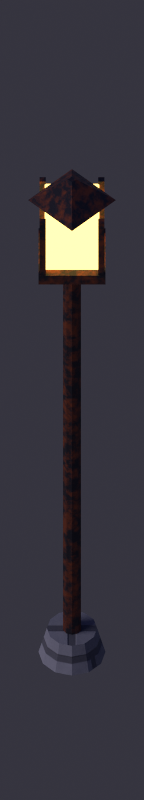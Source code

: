 # Source: farol.blend  (saved by Blender 5.2.45; exported with 4.5.12 LTS)
import bpy
from mathutils import Matrix  # noqa: F401  (used for matrix-valued properties, if any)

bpy.ops.wm.read_factory_settings(use_empty=True)
scene = bpy.context.scene
scene.name = 'Scene'

# ---- collections
col_farol_farola = bpy.data.collections.new('farol_farola'); scene.collection.children.link(col_farol_farola)

# ---- materials (node trees are filled in below, after node groups)
mat_zocalo = bpy.data.materials.new('zocalo')
mat_hierro_negro = bpy.data.materials.new('hierro_negro')
mat_farol_encendido = bpy.data.materials.new('farol_encendido')

# ---- material node trees
mat_zocalo.use_nodes = True; mat_zocalo.node_tree.nodes.clear()
_N = mat_zocalo.node_tree.nodes; _L = mat_zocalo.node_tree.links
n0 = _N.new('ShaderNodeOutputMaterial'); n0.name = 'Material Output'; n0.location = (600, 0)
n1 = _N.new('ShaderNodeBsdfPrincipled'); n1.name = 'Principled BSDF'; n1.location = (300, 0)
n1.inputs[2].default_value = 0.88
n1.inputs[10].default_value = 0.005
n2 = _N.new('ShaderNodeTexCoord'); n2.name = 'Texture Coordinate'; n2.location = (-900, 0)
n3 = _N.new('ShaderNodeSeparateXYZ'); n3.name = 'Separate XYZ'; n3.location = (-800, 200)
n4 = _N.new('ShaderNodeMath'); n4.name = 'Math'; n4.location = (-650, 250)
n5 = _N.new('ShaderNodeCombineXYZ'); n5.name = 'Combine XYZ'; n5.location = (-500, 200)
n6 = _N.new('ShaderNodeNewGeometry'); n6.name = 'Geometry'; n6.location = (-900, 450)
n7 = _N.new('ShaderNodeSeparateXYZ'); n7.name = 'Separate XYZ.001'; n7.location = (-750, 450)
n8 = _N.new('ShaderNodeMath'); n8.name = 'Math.001'; n8.location = (-600, 450)
n8.operation = 'ABSOLUTE'
n9 = _N.new('ShaderNodeMath'); n9.name = 'Math.002'; n9.location = (-450, 450)
n9.operation = 'GREATER_THAN'
n9.inputs[1].default_value = 0.6
n10 = _N.new('ShaderNodeCombineXYZ'); n10.name = 'Combine XYZ.001'; n10.location = (-500, 350)
n11 = _N.new('ShaderNodeMix'); n11.name = 'Mix'; n11.location = (-380, 300)
n11.data_type = 'VECTOR'
n12 = _N.new('ShaderNodeTexBrick'); n12.name = 'Brick Texture'; n12.location = (-300, 200)
n12.width = 180
n12.inputs[1].default_value = (0.2016, 0.1779, 0.15, 1.0)
n12.inputs[2].default_value = (0.2747, 0.2423, 0.2016, 1.0)
n12.inputs[3].default_value = (0.07619, 0.06663, 0.05613, 1.0)
n12.inputs[4].default_value = 1.0
n12.inputs[5].default_value = 0.022
n12.inputs[6].default_value = 0.3
n13 = _N.new('ShaderNodeTexNoise'); n13.name = 'Noise Texture'; n13.location = (-500, -200)
n13.width = 160
n13.inputs[2].default_value = 9.0
n13.inputs[3].default_value = 6.0
n13.inputs[4].default_value = 0.6
n14 = _N.new('ShaderNodeMix'); n14.name = 'Mix.001'; n14.location = (0, 150)
n14.data_type = 'RGBA'
n14.blend_type = 'MULTIPLY'
n14.inputs[0].default_value = 0.25
n14.inputs[7].default_value = (0.1612, 0.1423, 0.12, 1.0)
n15 = _N.new('ShaderNodeMath'); n15.name = 'Math.003'; n15.location = (-200, -150)
n15.operation = 'MULTIPLY'
n16 = _N.new('ShaderNodeMix'); n16.name = 'Mix.002'; n16.location = (120, 120)
n16.data_type = 'RGBA'
n16.inputs[7].default_value = (0.07619, 0.06663, 0.05613, 1.0)
n17 = _N.new('ShaderNodeNewGeometry'); n17.name = 'Geometry.001'; n17.location = (-500, -450)
n18 = _N.new('ShaderNodeSeparateXYZ'); n18.name = 'Separate XYZ.002'; n18.location = (-300, -450)
n19 = _N.new('ShaderNodeMath'); n19.name = 'Math.004'; n19.location = (-150, -450)
n19.operation = 'SUBTRACT'
n19.inputs[1].default_value = 0.35
n20 = _N.new('ShaderNodeMath'); n20.name = 'Math.005'; n20.location = (-50, -450)
n20.operation = 'MULTIPLY'
n20.use_clamp = True
n20.inputs[1].default_value = 2.0
n21 = _N.new('ShaderNodeMath'); n21.name = 'Math.006'; n21.location = (-150, -550)
n21.operation = 'GREATER_THAN'
n21.inputs[1].default_value = 0.75
n22 = _N.new('ShaderNodeMath'); n22.name = 'Math.007'; n22.location = (60, -500)
n22.operation = 'MULTIPLY'
n23 = _N.new('ShaderNodeMix'); n23.name = 'Mix.003'; n23.location = (240, 60)
n23.data_type = 'RGBA'
n23.inputs[7].default_value = (0.04971, 0.1119, 0.04231, 1.0)
n24 = _N.new('ShaderNodeMath'); n24.name = 'Math.008'; n24.location = (-100, -300)
n24.operation = 'MULTIPLY'
n24.inputs[1].default_value = -1.0
n25 = _N.new('ShaderNodeMath'); n25.name = 'Math.009'; n25.location = (-100, -380)
n25.operation = 'MULTIPLY'
n25.inputs[1].default_value = 0.35
n26 = _N.new('ShaderNodeMath'); n26.name = 'Math.010'; n26.location = (0, -320)
n27 = _N.new('ShaderNodeBump'); n27.name = 'Bump'; n27.location = (100, -300)
n27.inputs[0].default_value = 0.45
n27.inputs[1].default_value = 0.03
_L.new(n1.outputs[0], n0.inputs[0])
_L.new(n2.outputs[3], n3.inputs[0])
_L.new(n3.outputs[0], n4.inputs[0])
_L.new(n3.outputs[1], n4.inputs[1])
_L.new(n4.outputs[0], n5.inputs[0])
_L.new(n3.outputs[2], n5.inputs[1])
_L.new(n6.outputs[1], n7.inputs[0])
_L.new(n7.outputs[2], n8.inputs[0])
_L.new(n8.outputs[0], n9.inputs[0])
_L.new(n3.outputs[0], n10.inputs[0])
_L.new(n3.outputs[1], n10.inputs[1])
_L.new(n9.outputs[0], n11.inputs[0])
_L.new(n5.outputs[0], n11.inputs[4])
_L.new(n10.outputs[0], n11.inputs[5])
_L.new(n11.outputs[1], n12.inputs[0])
_L.new(n2.outputs[3], n13.inputs[0])
_L.new(n12.outputs[0], n14.inputs[6])
_L.new(n13.outputs[0], n15.inputs[0])
_L.new(n15.outputs[0], n16.inputs[0])
_L.new(n14.outputs[2], n16.inputs[6])
_L.new(n17.outputs[1], n18.inputs[0])
_L.new(n18.outputs[2], n19.inputs[0])
_L.new(n19.outputs[0], n20.inputs[0])
_L.new(n13.outputs[0], n21.inputs[0])
_L.new(n20.outputs[0], n22.inputs[0])
_L.new(n21.outputs[0], n22.inputs[1])
_L.new(n22.outputs[0], n23.inputs[0])
_L.new(n16.outputs[2], n23.inputs[6])
_L.new(n23.outputs[2], n1.inputs[0])
_L.new(n12.outputs[1], n24.inputs[0])
_L.new(n13.outputs[0], n25.inputs[0])
_L.new(n24.outputs[0], n26.inputs[0])
_L.new(n25.outputs[0], n26.inputs[1])
_L.new(n26.outputs[0], n27.inputs[3])
_L.new(n27.outputs[0], n1.inputs[5])
n0.is_active_output = True
mat_hierro_negro.use_nodes = True; mat_hierro_negro.node_tree.nodes.clear()
_N = mat_hierro_negro.node_tree.nodes; _L = mat_hierro_negro.node_tree.links
n0 = _N.new('ShaderNodeOutputMaterial'); n0.name = 'Material Output'; n0.location = (600, 0)
n1 = _N.new('ShaderNodeBsdfPrincipled'); n1.name = 'Principled BSDF'; n1.location = (300, 0)
n1.inputs[1].default_value = 0.55
n1.inputs[2].default_value = 0.62
n1.inputs[10].default_value = 0.005
n2 = _N.new('ShaderNodeTexCoord'); n2.name = 'Texture Coordinate'; n2.location = (-900, 0)
n3 = _N.new('ShaderNodeTexNoise'); n3.name = 'Noise Texture'; n3.location = (-500, 0)
n3.width = 160
n3.inputs[2].default_value = 18.0
n3.inputs[3].default_value = 6.0
n3.inputs[4].default_value = 0.65
n4 = _N.new('ShaderNodeValToRGB'); n4.name = 'Color Ramp'; n4.location = (-250, 0)
while len(n4.color_ramp.elements) > 1: n4.color_ramp.elements.remove(n4.color_ramp.elements[-1])
n4.color_ramp.elements[0].position = 0.44; n4.color_ramp.elements[0].color = (0.0, 0.0, 0.0, 1.0)
_e = n4.color_ramp.elements.new(0.62); _e.color = (1.0, 1.0, 1.0, 1.0)
n5 = _N.new('ShaderNodeMix'); n5.name = 'Mix'; n5.location = (0, 100)
n5.data_type = 'RGBA'
n5.inputs[6].default_value = (0.02416, 0.02029, 0.01764, 1.0)
n5.inputs[7].default_value = (0.1946, 0.04374, 0.01298, 1.0)
n6 = _N.new('ShaderNodeBump'); n6.name = 'Bump'; n6.location = (100, -300)
n6.inputs[0].default_value = 0.4
n6.inputs[1].default_value = 0.004
_L.new(n1.outputs[0], n0.inputs[0])
_L.new(n2.outputs[3], n3.inputs[0])
_L.new(n3.outputs[0], n4.inputs[0])
_L.new(n4.outputs[0], n5.inputs[0])
_L.new(n5.outputs[2], n1.inputs[0])
_L.new(n3.outputs[0], n6.inputs[3])
_L.new(n6.outputs[0], n1.inputs[5])
n0.is_active_output = True
mat_farol_encendido.use_nodes = True; mat_farol_encendido.node_tree.nodes.clear()
_N = mat_farol_encendido.node_tree.nodes; _L = mat_farol_encendido.node_tree.links
n0 = _N.new('ShaderNodeOutputMaterial'); n0.name = 'Material Output'; n0.location = (400, 0)
n1 = _N.new('ShaderNodeEmission'); n1.name = 'Emission'; n1.location = (200, 0)
n1.inputs[0].default_value = (0.8879, 0.5776, 0.147, 1.0)
n1.inputs[1].default_value = 3.5
_L.new(n1.outputs[0], n0.inputs[0])
n0.is_active_output = True

# ---- world
world_hora_azul = bpy.data.worlds.new('hora_azul'); scene.world = world_hora_azul
world_hora_azul.use_nodes = True; world_hora_azul.node_tree.nodes.clear()
_N = world_hora_azul.node_tree.nodes; _L = world_hora_azul.node_tree.links
n0 = _N.new('ShaderNodeOutputWorld'); n0.name = 'World Output'; n0.location = (600, 0)
n1 = _N.new('ShaderNodeBackground'); n1.name = 'Background'; n1.location = (400, 0)
n1.inputs[1].default_value = 1.5
n2 = _N.new('ShaderNodeTexCoord'); n2.name = 'Texture Coordinate'; n2.location = (-800, 0)
n3 = _N.new('ShaderNodeSeparateXYZ'); n3.name = 'Separate XYZ'; n3.location = (-600, 0)
n4 = _N.new('ShaderNodeMath'); n4.name = 'Math'; n4.location = (-400, 100)
n4.operation = 'MAXIMUM'
n4.inputs[1].default_value = 0.0
n5 = _N.new('ShaderNodeValToRGB'); n5.name = 'Color Ramp'; n5.location = (-200, 100)
while len(n5.color_ramp.elements) > 1: n5.color_ramp.elements.remove(n5.color_ramp.elements[-1])
n5.color_ramp.elements[0].position = 0.0; n5.color_ramp.elements[0].color = (0.2086, 0.2384, 0.4793, 1.0)
_e = n5.color_ramp.elements.new(0.18); _e.color = (0.06848, 0.1022, 0.2623, 1.0)
_e = n5.color_ramp.elements.new(0.55); _e.color = (0.02315, 0.0331, 0.1329, 1.0)
_e = n5.color_ramp.elements.new(1.0); _e.color = (0.01229, 0.01096, 0.07421, 1.0)
n6 = _N.new('ShaderNodeMath'); n6.name = 'Math.001'; n6.location = (-400, -100)
n6.operation = 'MULTIPLY'
n6.inputs[1].default_value = -1.0
n7 = _N.new('ShaderNodeMath'); n7.name = 'Math.002'; n7.location = (-250, -100)
n7.operation = 'MAXIMUM'
n7.inputs[1].default_value = 0.0
n8 = _N.new('ShaderNodeMath'); n8.name = 'Math.003'; n8.location = (-400, -250)
n8.operation = 'MULTIPLY'
n8.inputs[1].default_value = 3.0
n9 = _N.new('ShaderNodeMath'); n9.name = 'Math.004'; n9.location = (-250, -250)
n9.operation = 'SUBTRACT'
n9.use_clamp = True
n9.inputs[0].default_value = 1.0
n10 = _N.new('ShaderNodeMath'); n10.name = 'Math.005'; n10.location = (-100, -150)
n10.operation = 'MULTIPLY'
n11 = _N.new('ShaderNodeMath'); n11.name = 'Math.006'; n11.location = (0, -150)
n11.operation = 'MULTIPLY'
n11.inputs[1].default_value = 0.55
n12 = _N.new('ShaderNodeMix'); n12.name = 'Mix'; n12.location = (150, 50)
n12.data_type = 'RGBA'
n12.inputs[7].default_value = (0.5841, 0.2705, 0.3231, 1.0)
n13 = _N.new('ShaderNodeMath'); n13.name = 'Math.007'; n13.location = (-400, 250)
n13.operation = 'LESS_THAN'
n13.inputs[1].default_value = 0.0
n14 = _N.new('ShaderNodeMix'); n14.name = 'Mix.001'; n14.location = (280, 150)
n14.data_type = 'RGBA'
n14.inputs[7].default_value = (0.02416, 0.02315, 0.0331, 1.0)
_L.new(n2.outputs[0], n3.inputs[0])
_L.new(n3.outputs[2], n4.inputs[0])
_L.new(n4.outputs[0], n5.inputs[0])
_L.new(n3.outputs[0], n6.inputs[0])
_L.new(n6.outputs[0], n7.inputs[0])
_L.new(n4.outputs[0], n8.inputs[0])
_L.new(n8.outputs[0], n9.inputs[1])
_L.new(n7.outputs[0], n10.inputs[0])
_L.new(n9.outputs[0], n10.inputs[1])
_L.new(n10.outputs[0], n11.inputs[0])
_L.new(n11.outputs[0], n12.inputs[0])
_L.new(n5.outputs[0], n12.inputs[6])
_L.new(n3.outputs[2], n13.inputs[0])
_L.new(n13.outputs[0], n14.inputs[0])
_L.new(n12.outputs[2], n14.inputs[6])
_L.new(n14.outputs[2], n1.inputs[0])
_L.new(n1.outputs[0], n0.inputs[0])
n0.is_active_output = True

# ---- cameras
cam_cam = bpy.data.cameras.new('cam')
cam_cam.type = 'ORTHO'
cam_cam.sensor_fit = 'HORIZONTAL'
cam_cam.clip_end = 400.0
cam_cam.ortho_scale = 0.6875

# ---- lights
light_farol_luz = bpy.data.lights.new('farol_luz', 'POINT')
light_farol_luz.color = (0.8879, 0.5776, 0.147)
light_farol_luz.energy = 45.0
light_farol_luz.shadow_soft_size = 0.07
light_cielo_oeste = bpy.data.lights.new('cielo_oeste', 'AREA')
light_cielo_oeste.color = (0.4287, 0.4735, 0.7913)
light_cielo_oeste.energy = 1.19e+05
light_cielo_oeste.shape = 'RECTANGLE'
light_cielo_oeste.size = 60.0
light_cielo_oeste.size_y = 40.0

# ---- meshes
me_farol_base = bpy.data.meshes.new('farol_base')
me_farol_base.from_pydata([(0.0, 0.16, -0.08), (0.0, 0.12, 0.08), (0.08, 0.1386, -0.08), (0.06, 0.1039, 0.08), (0.1386, 0.08, -0.08), (0.1039, 0.06, 0.08), (0.16, 0.0, -0.08), (0.12, 0.0, 0.08), (0.1386, -0.08, -0.08), (0.1039, -0.06, 0.08), (0.08, -0.1386, -0.08), (0.06, -0.1039, 0.08), (0.0, -0.16, -0.08), (0.0, -0.12, 0.08), (-0.08, -0.1386, -0.08), (-0.06, -0.1039, 0.08), (-0.1386, -0.08, -0.08), (-0.1039, -0.06, 0.08), (-0.16, 0.0, -0.08), (-0.12, 0.0, 0.08), (-0.1386, 0.08, -0.08), (-0.1039, 0.06, 0.08), (-0.08, 0.1386, -0.08), (-0.06, 0.1039, 0.08)], [], [(0, 1, 3, 2), (2, 3, 5, 4), (4, 5, 7, 6), (6, 7, 9, 8), (8, 9, 11, 10), (10, 11, 13, 12), (12, 13, 15, 14), (14, 15, 17, 16), (16, 17, 19, 18), (18, 19, 21, 20), (3, 1, 23, 21, 19, 17, 15, 13, 11, 9, 7, 5), (20, 21, 23, 22), (22, 23, 1, 0), (0, 2, 4, 6, 8, 10, 12, 14, 16, 18, 20, 22)])
me_farol_base.materials.append(mat_zocalo)
me_farol_base.update()
me_farol_poste = bpy.data.meshes.new('farol_poste')
me_farol_poste.from_pydata([(0.0, 0.045, -1.35), (0.0, 0.045, 1.35), (0.02645, 0.03641, -1.35), (0.02645, 0.03641, 1.35), (0.0428, 0.01391, -1.35), (0.0428, 0.01391, 1.35), (0.0428, -0.01391, -1.35), (0.0428, -0.01391, 1.35), (0.02645, -0.03641, -1.35), (0.02645, -0.03641, 1.35), (0.0, -0.045, -1.35), (0.0, -0.045, 1.35), (-0.02645, -0.03641, -1.35), (-0.02645, -0.03641, 1.35), (-0.0428, -0.01391, -1.35), (-0.0428, -0.01391, 1.35), (-0.0428, 0.01391, -1.35), (-0.0428, 0.01391, 1.35), (-0.02645, 0.03641, -1.35), (-0.02645, 0.03641, 1.35)], [], [(0, 1, 3, 2), (2, 3, 5, 4), (4, 5, 7, 6), (6, 7, 9, 8), (8, 9, 11, 10), (10, 11, 13, 12), (12, 13, 15, 14), (14, 15, 17, 16), (3, 1, 19, 17, 15, 13, 11, 9, 7, 5), (16, 17, 19, 18), (18, 19, 1, 0), (0, 2, 4, 6, 8, 10, 12, 14, 16, 18)])
me_farol_poste.materials.append(mat_hierro_negro)
me_farol_poste.update()
me_farol_vidrio = bpy.data.meshes.new('farol_vidrio')
me_farol_vidrio.from_pydata([(0.37, -0.63, 2.71), (0.37, -0.63, 3.03), (0.37, -0.37, 2.71), (0.37, -0.37, 3.03), (0.63, -0.63, 2.71), (0.63, -0.63, 3.03), (0.63, -0.37, 2.71), (0.63, -0.37, 3.03)], [], [(0, 1, 3, 2), (2, 3, 7, 6), (6, 7, 5, 4), (4, 5, 1, 0), (2, 6, 4, 0), (7, 3, 1, 5)])
me_farol_vidrio.materials.append(mat_farol_encendido)
me_farol_vidrio.update()
me_farol_varilla = bpy.data.meshes.new('farol_varilla')
me_farol_varilla.from_pydata([(0.345, -0.375, 2.68), (0.345, -0.375, 3.05), (0.345, -0.345, 2.68), (0.345, -0.345, 3.05), (0.375, -0.375, 2.68), (0.375, -0.375, 3.05), (0.375, -0.345, 2.68), (0.375, -0.345, 3.05)], [], [(0, 1, 3, 2), (2, 3, 7, 6), (6, 7, 5, 4), (4, 5, 1, 0), (2, 6, 4, 0), (7, 3, 1, 5)])
me_farol_varilla.materials.append(mat_hierro_negro)
me_farol_varilla.update()
me_farol_varilla_001 = bpy.data.meshes.new('farol_varilla.001')
me_farol_varilla_001.from_pydata([(0.345, -0.655, 2.68), (0.345, -0.655, 3.05), (0.345, -0.625, 2.68), (0.345, -0.625, 3.05), (0.375, -0.655, 2.68), (0.375, -0.655, 3.05), (0.375, -0.625, 2.68), (0.375, -0.625, 3.05)], [], [(0, 1, 3, 2), (2, 3, 7, 6), (6, 7, 5, 4), (4, 5, 1, 0), (2, 6, 4, 0), (7, 3, 1, 5)])
me_farol_varilla_001.materials.append(mat_hierro_negro)
me_farol_varilla_001.update()
me_farol_varilla_002 = bpy.data.meshes.new('farol_varilla.002')
me_farol_varilla_002.from_pydata([(0.625, -0.375, 2.68), (0.625, -0.375, 3.05), (0.625, -0.345, 2.68), (0.625, -0.345, 3.05), (0.655, -0.375, 2.68), (0.655, -0.375, 3.05), (0.655, -0.345, 2.68), (0.655, -0.345, 3.05)], [], [(0, 1, 3, 2), (2, 3, 7, 6), (6, 7, 5, 4), (4, 5, 1, 0), (2, 6, 4, 0), (7, 3, 1, 5)])
me_farol_varilla_002.materials.append(mat_hierro_negro)
me_farol_varilla_002.update()
me_farol_varilla_003 = bpy.data.meshes.new('farol_varilla.003')
me_farol_varilla_003.from_pydata([(0.625, -0.655, 2.68), (0.625, -0.655, 3.05), (0.625, -0.625, 2.68), (0.625, -0.625, 3.05), (0.655, -0.655, 2.68), (0.655, -0.655, 3.05), (0.655, -0.625, 2.68), (0.655, -0.625, 3.05)], [], [(0, 1, 3, 2), (2, 3, 7, 6), (6, 7, 5, 4), (4, 5, 1, 0), (2, 6, 4, 0), (7, 3, 1, 5)])
me_farol_varilla_003.materials.append(mat_hierro_negro)
me_farol_varilla_003.update()
me_farol_tejadillo = bpy.data.meshes.new('farol_tejadillo')
me_farol_tejadillo.from_pydata([(0.0, 0.21, -0.07), (0.0, 0.02, 0.07), (0.21, 0.0, -0.07), (0.02, 0.0, 0.07), (0.0, -0.21, -0.07), (0.0, -0.02, 0.07), (-0.21, 0.0, -0.07), (-0.02, 0.0, 0.07)], [], [(0, 1, 3, 2), (2, 3, 5, 4), (3, 1, 7, 5), (4, 5, 7, 6), (6, 7, 1, 0), (0, 2, 4, 6)])
me_farol_tejadillo.materials.append(mat_hierro_negro)
me_farol_tejadillo.update()
me_farol_base_farol = bpy.data.meshes.new('farol_base_farol')
me_farol_base_farol.from_pydata([(0.34, -0.66, 2.64), (0.34, -0.66, 2.7), (0.34, -0.34, 2.64), (0.34, -0.34, 2.7), (0.66, -0.66, 2.64), (0.66, -0.66, 2.7), (0.66, -0.34, 2.64), (0.66, -0.34, 2.7)], [], [(0, 1, 3, 2), (2, 3, 7, 6), (6, 7, 5, 4), (4, 5, 1, 0), (2, 6, 4, 0), (7, 3, 1, 5)])
me_farol_base_farol.materials.append(mat_hierro_negro)
me_farol_base_farol.update()

# ---- objects
ob_farol_luz = bpy.data.objects.new('farol_luz', light_farol_luz)
ob_cielo_oeste = bpy.data.objects.new('cielo_oeste', light_cielo_oeste)
ob_cam = bpy.data.objects.new('cam', cam_cam)
ob_farol_base = bpy.data.objects.new('farol_base', me_farol_base)
ob_farol_poste = bpy.data.objects.new('farol_poste', me_farol_poste)
ob_farol_vidrio = bpy.data.objects.new('farol_vidrio', me_farol_vidrio)
ob_farol_varilla = bpy.data.objects.new('farol_varilla', me_farol_varilla)
ob_farol_varilla_001 = bpy.data.objects.new('farol_varilla.001', me_farol_varilla_001)
ob_farol_varilla_002 = bpy.data.objects.new('farol_varilla.002', me_farol_varilla_002)
ob_farol_varilla_003 = bpy.data.objects.new('farol_varilla.003', me_farol_varilla_003)
ob_farol_tejadillo = bpy.data.objects.new('farol_tejadillo', me_farol_tejadillo)
ob_farol_base_farol = bpy.data.objects.new('farol_base_farol', me_farol_base_farol)

# ---- transforms, parenting, visibility, modifiers, constraints
ob_farol_luz.location = (0.5, -0.55, 2.88)
ob_farol_luz.visible_glossy = False
ob_cielo_oeste.location = (-69.5, -28.5, 42.0)
ob_cielo_oeste.rotation_euler = (1.063, 3.183e-08, -1.19)
ob_cielo_oeste.visible_glossy = False
ob_cam.location = (0.5, -104.9, 106.1)
ob_cam.rotation_euler = (0.7854, 0.0, 0.0)
ob_farol_base.location = (0.5, -0.5, 0.08)
ob_farol_poste.location = (0.5, -0.5, 1.35)
ob_farol_vidrio.location = (0.0, 0.0, 0.0)
ob_farol_varilla.location = (0.0, 0.0, 0.0)
ob_farol_varilla_001.location = (0.0, 0.0, 0.0)
ob_farol_varilla_002.location = (0.0, 0.0, 0.0)
ob_farol_varilla_003.location = (0.0, 0.0, 0.0)
ob_farol_tejadillo.location = (0.5, -0.5, 3.12)
ob_farol_base_farol.location = (0.0, 0.0, 0.0)

# ---- collection membership
scene.collection.objects.link(ob_farol_luz)
scene.collection.objects.link(ob_cielo_oeste)
scene.collection.objects.link(ob_cam)
col_farol_farola.objects.link(ob_farol_base)
col_farol_farola.objects.link(ob_farol_poste)
col_farol_farola.objects.link(ob_farol_vidrio)
col_farol_farola.objects.link(ob_farol_varilla)
col_farol_farola.objects.link(ob_farol_varilla_001)
col_farol_farola.objects.link(ob_farol_varilla_002)
col_farol_farola.objects.link(ob_farol_varilla_003)
col_farol_farola.objects.link(ob_farol_tejadillo)
col_farol_farola.objects.link(ob_farol_base_farol)

# ---- scene / render settings (as saved in the file)
scene.camera = ob_cam
scene.frame_start = 1; scene.frame_end = 250; scene.frame_set(1)
scene.render.engine = 'CYCLES'
scene.render.resolution_x = 44
scene.render.resolution_y = 245
scene.render.pixel_aspect_x = 1.414
scene.render.film_transparent = True
scene.render.bake_bias = 0.0
scene.render.bake_samples = 0
scene.render.compositor_device = 'GPU'
scene.cycles.samples = 256
scene.cycles.adaptive_threshold = 0.015
scene.cycles.caustics_reflective = False
scene.cycles.caustics_refractive = False
scene.cycles.max_bounces = 6
scene.cycles.diffuse_bounces = 3
scene.cycles.glossy_bounces = 2
scene.cycles.filter_width = 1.15
scene.eevee.use_volume_custom_range = False
scene.eevee.fast_gi_thickness_near = 0.1
scene.eevee.fast_gi_thickness_far = 0.0
scene.eevee.ray_tracing_options.screen_trace_thickness = 0.1
scene.view_settings.view_transform = 'Standard'
bpy.context.view_layer.update()
